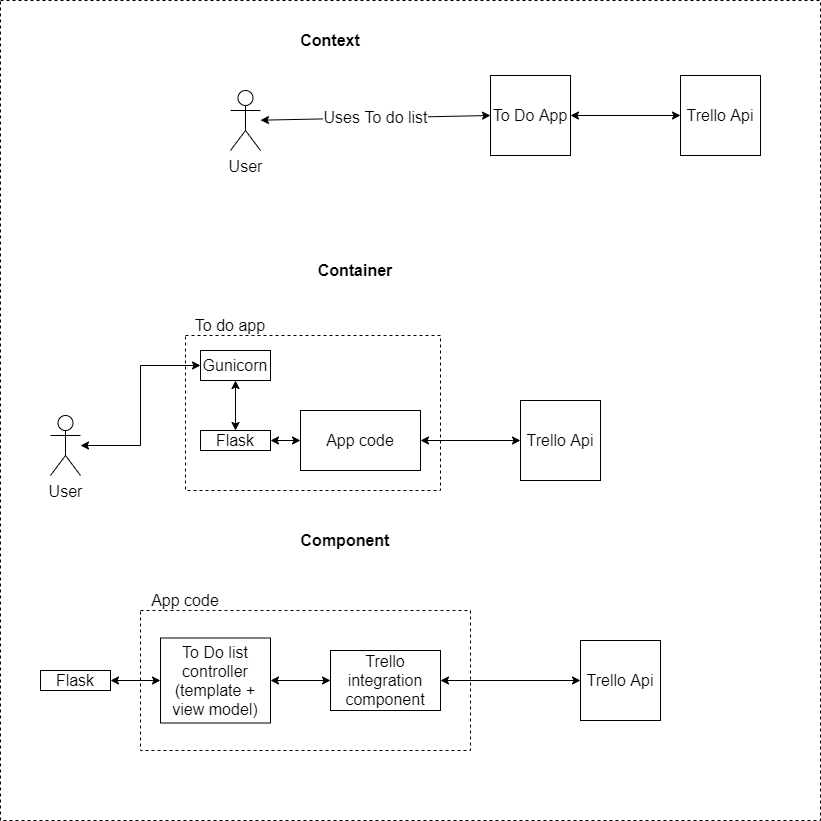

The diagram above was exported from draw.io. Its source (the exported page's mxGraphModel, read from the mxfile embedded in the PNG):
<mxGraphModel dx="1209" dy="675" grid="1" gridSize="10" guides="1" tooltips="1" connect="1" arrows="1" fold="1" page="1" pageScale="1" pageWidth="850" pageHeight="1100" math="0" shadow="0" extFonts="Permanent Marker^https://fonts.googleapis.com/css?family=Permanent+Marker">
  <root>
    <mxCell id="0" />
    <mxCell id="1" parent="0" />
    <mxCell id="K7woBHs4hxISvX-U04te-51" value="" style="whiteSpace=wrap;html=1;aspect=fixed;dashed=1;" parent="1" vertex="1">
      <mxGeometry x="20" y="20" width="820" height="820" as="geometry" />
    </mxCell>
    <mxCell id="K7woBHs4hxISvX-U04te-31" value="" style="whiteSpace=wrap;html=1;rounded=0;dashed=1;" parent="1" vertex="1">
      <mxGeometry x="160" y="630" width="330" height="140" as="geometry" />
    </mxCell>
    <mxCell id="K7woBHs4hxISvX-U04te-26" value="" style="rounded=0;whiteSpace=wrap;html=1;dashed=1;" parent="1" vertex="1">
      <mxGeometry x="205" y="355" width="255" height="155" as="geometry" />
    </mxCell>
    <mxCell id="K7woBHs4hxISvX-U04te-13" style="edgeStyle=orthogonalEdgeStyle;rounded=0;orthogonalLoop=1;jettySize=auto;html=1;entryX=0;entryY=0.5;entryDx=0;entryDy=0;startArrow=classic;startFill=1;" parent="1" source="K7woBHs4hxISvX-U04te-1" target="K7woBHs4hxISvX-U04te-12" edge="1">
      <mxGeometry relative="1" as="geometry" />
    </mxCell>
    <mxCell id="K7woBHs4hxISvX-U04te-1" value="To Do App" style="whiteSpace=wrap;html=1;aspect=fixed;" parent="1" vertex="1">
      <mxGeometry x="510" y="95" width="80" height="80" as="geometry" />
    </mxCell>
    <mxCell id="K7woBHs4hxISvX-U04te-2" value="User" style="shape=umlActor;verticalLabelPosition=bottom;verticalAlign=top;html=1;outlineConnect=0;" parent="1" vertex="1">
      <mxGeometry x="250" y="110" width="30" height="60" as="geometry" />
    </mxCell>
    <mxCell id="K7woBHs4hxISvX-U04te-4" value="Uses To do list" style="endArrow=classic;html=1;entryX=0;entryY=0.5;entryDx=0;entryDy=0;startArrow=classic;startFill=1;" parent="1" source="K7woBHs4hxISvX-U04te-2" target="K7woBHs4hxISvX-U04te-1" edge="1">
      <mxGeometry width="50" height="50" relative="1" as="geometry">
        <mxPoint x="260" y="210" as="sourcePoint" />
        <mxPoint x="40" y="350" as="targetPoint" />
      </mxGeometry>
    </mxCell>
    <mxCell id="K7woBHs4hxISvX-U04te-8" value="Container" style="text;html=1;strokeColor=none;fillColor=none;align=center;verticalAlign=middle;whiteSpace=wrap;rounded=0;fontStyle=1" parent="1" vertex="1">
      <mxGeometry x="330" y="280" width="90" height="20" as="geometry" />
    </mxCell>
    <mxCell id="K7woBHs4hxISvX-U04te-9" value="Context" style="text;html=1;strokeColor=none;fillColor=none;align=center;verticalAlign=middle;whiteSpace=wrap;rounded=0;fontStyle=1" parent="1" vertex="1">
      <mxGeometry x="330" y="50" width="40" height="20" as="geometry" />
    </mxCell>
    <mxCell id="K7woBHs4hxISvX-U04te-11" value="To do app" style="text;html=1;strokeColor=none;fillColor=none;align=center;verticalAlign=middle;whiteSpace=wrap;rounded=0;" parent="1" vertex="1">
      <mxGeometry x="205" y="335" width="90" height="20" as="geometry" />
    </mxCell>
    <mxCell id="K7woBHs4hxISvX-U04te-12" value="Trello Api&lt;br&gt;" style="whiteSpace=wrap;html=1;aspect=fixed;" parent="1" vertex="1">
      <mxGeometry x="700" y="95" width="80" height="80" as="geometry" />
    </mxCell>
    <mxCell id="K7woBHs4hxISvX-U04te-16" style="edgeStyle=orthogonalEdgeStyle;rounded=0;orthogonalLoop=1;jettySize=auto;html=1;entryX=0;entryY=0.5;entryDx=0;entryDy=0;startArrow=classic;startFill=1;" parent="1" source="K7woBHs4hxISvX-U04te-14" target="K7woBHs4hxISvX-U04te-19" edge="1">
      <mxGeometry relative="1" as="geometry" />
    </mxCell>
    <mxCell id="K7woBHs4hxISvX-U04te-14" value="User" style="shape=umlActor;verticalLabelPosition=bottom;verticalAlign=top;html=1;outlineConnect=0;" parent="1" vertex="1">
      <mxGeometry x="70" y="435" width="30" height="60" as="geometry" />
    </mxCell>
    <mxCell id="K7woBHs4hxISvX-U04te-21" value="" style="edgeStyle=orthogonalEdgeStyle;rounded=0;orthogonalLoop=1;jettySize=auto;html=1;startArrow=classic;startFill=1;" parent="1" source="K7woBHs4hxISvX-U04te-19" target="K7woBHs4hxISvX-U04te-20" edge="1">
      <mxGeometry relative="1" as="geometry" />
    </mxCell>
    <mxCell id="K7woBHs4hxISvX-U04te-19" value="Gunicorn" style="rounded=0;whiteSpace=wrap;html=1;" parent="1" vertex="1">
      <mxGeometry x="220" y="370" width="70" height="30" as="geometry" />
    </mxCell>
    <mxCell id="K7woBHs4hxISvX-U04te-23" value="" style="edgeStyle=orthogonalEdgeStyle;rounded=0;orthogonalLoop=1;jettySize=auto;html=1;startArrow=classic;startFill=1;" parent="1" source="K7woBHs4hxISvX-U04te-20" target="K7woBHs4hxISvX-U04te-22" edge="1">
      <mxGeometry relative="1" as="geometry" />
    </mxCell>
    <mxCell id="K7woBHs4hxISvX-U04te-20" value="Flask" style="rounded=0;whiteSpace=wrap;html=1;" parent="1" vertex="1">
      <mxGeometry x="220" y="450" width="70" height="20" as="geometry" />
    </mxCell>
    <mxCell id="K7woBHs4hxISvX-U04te-25" style="edgeStyle=orthogonalEdgeStyle;rounded=0;orthogonalLoop=1;jettySize=auto;html=1;entryX=0;entryY=0.5;entryDx=0;entryDy=0;startArrow=classic;startFill=1;" parent="1" source="K7woBHs4hxISvX-U04te-22" target="K7woBHs4hxISvX-U04te-24" edge="1">
      <mxGeometry relative="1" as="geometry" />
    </mxCell>
    <mxCell id="K7woBHs4hxISvX-U04te-22" value="App code" style="whiteSpace=wrap;html=1;rounded=0;" parent="1" vertex="1">
      <mxGeometry x="320" y="430" width="120" height="60" as="geometry" />
    </mxCell>
    <mxCell id="K7woBHs4hxISvX-U04te-24" value="Trello Api&lt;br&gt;" style="whiteSpace=wrap;html=1;aspect=fixed;" parent="1" vertex="1">
      <mxGeometry x="540" y="420" width="80" height="80" as="geometry" />
    </mxCell>
    <mxCell id="K7woBHs4hxISvX-U04te-27" value="Component" style="text;html=1;strokeColor=none;fillColor=none;align=center;verticalAlign=middle;whiteSpace=wrap;rounded=0;fontStyle=1" parent="1" vertex="1">
      <mxGeometry x="320" y="550" width="90" height="20" as="geometry" />
    </mxCell>
    <mxCell id="K7woBHs4hxISvX-U04te-30" style="edgeStyle=orthogonalEdgeStyle;rounded=0;orthogonalLoop=1;jettySize=auto;html=1;entryX=0;entryY=0.5;entryDx=0;entryDy=0;startArrow=classic;startFill=1;" parent="1" source="K7woBHs4hxISvX-U04te-49" target="K7woBHs4hxISvX-U04te-32" edge="1">
      <mxGeometry relative="1" as="geometry" />
    </mxCell>
    <mxCell id="K7woBHs4hxISvX-U04te-32" value="Trello Api&lt;br&gt;" style="whiteSpace=wrap;html=1;aspect=fixed;" parent="1" vertex="1">
      <mxGeometry x="600" y="660" width="80" height="80" as="geometry" />
    </mxCell>
    <mxCell id="K7woBHs4hxISvX-U04te-33" value="App code" style="text;html=1;strokeColor=none;fillColor=none;align=center;verticalAlign=middle;whiteSpace=wrap;rounded=0;" parent="1" vertex="1">
      <mxGeometry x="160" y="610" width="90" height="20" as="geometry" />
    </mxCell>
    <mxCell id="K7woBHs4hxISvX-U04te-45" style="edgeStyle=orthogonalEdgeStyle;rounded=0;orthogonalLoop=1;jettySize=auto;html=1;entryX=1;entryY=0.5;entryDx=0;entryDy=0;startArrow=classic;startFill=1;" parent="1" source="K7woBHs4hxISvX-U04te-39" target="K7woBHs4hxISvX-U04te-44" edge="1">
      <mxGeometry relative="1" as="geometry" />
    </mxCell>
    <mxCell id="K7woBHs4hxISvX-U04te-39" value="To Do list controller (template + view model)" style="rounded=0;whiteSpace=wrap;html=1;" parent="1" vertex="1">
      <mxGeometry x="180" y="657.5" width="110" height="85" as="geometry" />
    </mxCell>
    <mxCell id="K7woBHs4hxISvX-U04te-44" value="Flask" style="rounded=0;whiteSpace=wrap;html=1;" parent="1" vertex="1">
      <mxGeometry x="60" y="690" width="70" height="20" as="geometry" />
    </mxCell>
    <mxCell id="K7woBHs4hxISvX-U04te-50" style="edgeStyle=orthogonalEdgeStyle;rounded=0;orthogonalLoop=1;jettySize=auto;html=1;startArrow=classic;startFill=1;entryX=1;entryY=0.5;entryDx=0;entryDy=0;" parent="1" source="K7woBHs4hxISvX-U04te-49" target="K7woBHs4hxISvX-U04te-39" edge="1">
      <mxGeometry relative="1" as="geometry">
        <mxPoint x="290" y="730" as="targetPoint" />
      </mxGeometry>
    </mxCell>
    <mxCell id="K7woBHs4hxISvX-U04te-49" value="Trello integration component" style="rounded=0;whiteSpace=wrap;html=1;" parent="1" vertex="1">
      <mxGeometry x="350" y="670" width="110" height="60" as="geometry" />
    </mxCell>
  </root>
</mxGraphModel>